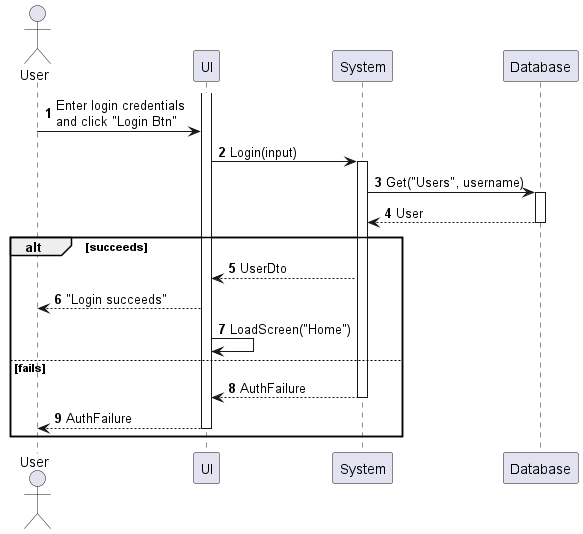

The diagram above was rendered by PlantUML. Its source (embedded in the PNG):
@startuml my-account-login
autonumber

actor "User" as a
participant UI as f
participant System as b
participant Database as d

activate f
a -> f : Enter login credentials\nand click "Login Btn"
f -> b : Login(input)
activate b
b -> d : Get("Users", username)
activate d
return User

alt succeeds
    b --> f : UserDto
    f --> a : "Login succeeds"
    f -> f : LoadScreen("Home")
else  fails
    return AuthFailure
    f --> a : AuthFailure
    deactivate f
end
@enduml